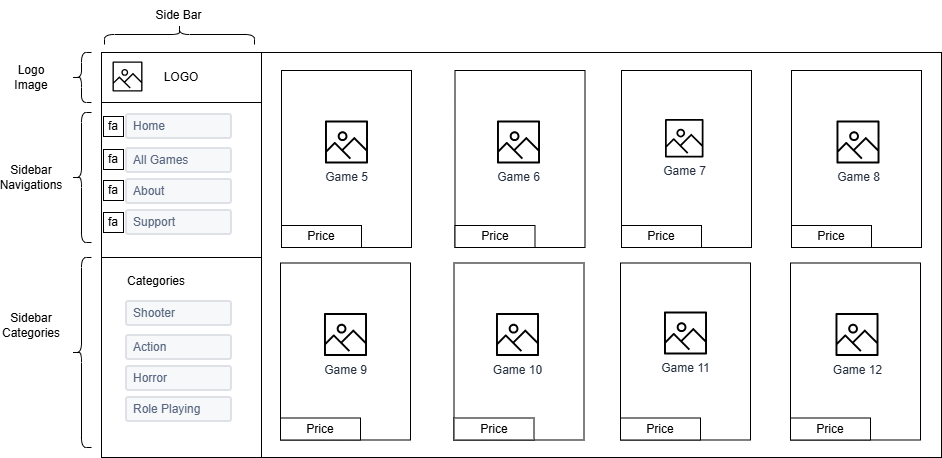

The diagram above was exported from draw.io. Its source (the exported page's mxGraphModel, read from the mxfile embedded in the PNG):
<mxGraphModel dx="1427" dy="690" grid="1" gridSize="10" guides="1" tooltips="1" connect="1" arrows="1" fold="1" page="1" pageScale="1" pageWidth="827" pageHeight="1169" math="0" shadow="0">
  <root>
    <mxCell id="0" />
    <mxCell id="1" parent="0" />
    <mxCell id="kcT_HwHxKg4al_i5GlbH-622" value="" style="rounded=0;whiteSpace=wrap;html=1;" vertex="1" parent="1">
      <mxGeometry x="270" y="493" width="680" height="405" as="geometry" />
    </mxCell>
    <mxCell id="kcT_HwHxKg4al_i5GlbH-623" value="" style="rounded=0;whiteSpace=wrap;html=1;" vertex="1" parent="1">
      <mxGeometry x="110" y="493" width="160" height="355" as="geometry" />
    </mxCell>
    <mxCell id="kcT_HwHxKg4al_i5GlbH-624" value="LOGO" style="rounded=0;whiteSpace=wrap;html=1;" vertex="1" parent="1">
      <mxGeometry x="110" y="493" width="160" height="50" as="geometry" />
    </mxCell>
    <mxCell id="kcT_HwHxKg4al_i5GlbH-625" value="" style="sketch=0;outlineConnect=0;fontColor=#232F3E;gradientColor=none;fillColor=#000000;strokeColor=none;dashed=0;verticalLabelPosition=bottom;verticalAlign=top;align=center;html=1;fontSize=12;fontStyle=0;aspect=fixed;pointerEvents=1;shape=mxgraph.aws4.container_registry_image;" vertex="1" parent="1">
      <mxGeometry x="121" y="502" width="30" height="30" as="geometry" />
    </mxCell>
    <mxCell id="kcT_HwHxKg4al_i5GlbH-626" value="" style="rounded=0;whiteSpace=wrap;html=1;" vertex="1" parent="1">
      <mxGeometry x="110" y="543" width="160" height="165" as="geometry" />
    </mxCell>
    <mxCell id="kcT_HwHxKg4al_i5GlbH-627" value="" style="rounded=0;whiteSpace=wrap;html=1;" vertex="1" parent="1">
      <mxGeometry x="110" y="698" width="160" height="200" as="geometry" />
    </mxCell>
    <mxCell id="kcT_HwHxKg4al_i5GlbH-628" value="Home" style="rounded=1;arcSize=9;fillColor=#F7F8F9;align=left;spacingLeft=5;strokeColor=#DEE1E6;html=1;strokeWidth=2;fontColor=#596780;fontSize=12" vertex="1" parent="1">
      <mxGeometry x="135" y="555" width="105" height="24" as="geometry" />
    </mxCell>
    <mxCell id="kcT_HwHxKg4al_i5GlbH-629" value="About" style="rounded=1;arcSize=9;fillColor=#F7F8F9;align=left;spacingLeft=5;strokeColor=#DEE1E6;html=1;strokeWidth=2;fontColor=#596780;fontSize=12" vertex="1" parent="1">
      <mxGeometry x="135" y="620" width="105" height="24" as="geometry" />
    </mxCell>
    <mxCell id="kcT_HwHxKg4al_i5GlbH-630" value="Support" style="rounded=1;arcSize=9;fillColor=#F7F8F9;align=left;spacingLeft=5;strokeColor=#DEE1E6;html=1;strokeWidth=2;fontColor=#596780;fontSize=12" vertex="1" parent="1">
      <mxGeometry x="135" y="651" width="105" height="24" as="geometry" />
    </mxCell>
    <mxCell id="kcT_HwHxKg4al_i5GlbH-631" value="All Games" style="rounded=1;arcSize=9;fillColor=#F7F8F9;align=left;spacingLeft=5;strokeColor=#DEE1E6;html=1;strokeWidth=2;fontColor=#596780;fontSize=12" vertex="1" parent="1">
      <mxGeometry x="135" y="589" width="105" height="24" as="geometry" />
    </mxCell>
    <mxCell id="kcT_HwHxKg4al_i5GlbH-632" value="Shooter" style="rounded=1;arcSize=9;fillColor=#F7F8F9;align=left;spacingLeft=5;strokeColor=#DEE1E6;html=1;strokeWidth=2;fontColor=#596780;fontSize=12" vertex="1" parent="1">
      <mxGeometry x="135" y="742" width="105" height="24" as="geometry" />
    </mxCell>
    <mxCell id="kcT_HwHxKg4al_i5GlbH-633" value="Horror" style="rounded=1;arcSize=9;fillColor=#F7F8F9;align=left;spacingLeft=5;strokeColor=#DEE1E6;html=1;strokeWidth=2;fontColor=#596780;fontSize=12" vertex="1" parent="1">
      <mxGeometry x="135" y="807" width="105" height="24" as="geometry" />
    </mxCell>
    <mxCell id="kcT_HwHxKg4al_i5GlbH-634" value="Role Playing" style="rounded=1;arcSize=9;fillColor=#F7F8F9;align=left;spacingLeft=5;strokeColor=#DEE1E6;html=1;strokeWidth=2;fontColor=#596780;fontSize=12" vertex="1" parent="1">
      <mxGeometry x="135" y="838" width="105" height="24" as="geometry" />
    </mxCell>
    <mxCell id="kcT_HwHxKg4al_i5GlbH-635" value="Action" style="rounded=1;arcSize=9;fillColor=#F7F8F9;align=left;spacingLeft=5;strokeColor=#DEE1E6;html=1;strokeWidth=2;fontColor=#596780;fontSize=12" vertex="1" parent="1">
      <mxGeometry x="135" y="776" width="105" height="24" as="geometry" />
    </mxCell>
    <mxCell id="kcT_HwHxKg4al_i5GlbH-636" value="fa" style="whiteSpace=wrap;html=1;aspect=fixed;" vertex="1" parent="1">
      <mxGeometry x="112" y="557" width="20" height="20" as="geometry" />
    </mxCell>
    <mxCell id="kcT_HwHxKg4al_i5GlbH-637" value="fa" style="whiteSpace=wrap;html=1;aspect=fixed;" vertex="1" parent="1">
      <mxGeometry x="112" y="590" width="20" height="20" as="geometry" />
    </mxCell>
    <mxCell id="kcT_HwHxKg4al_i5GlbH-638" value="fa" style="whiteSpace=wrap;html=1;aspect=fixed;" vertex="1" parent="1">
      <mxGeometry x="112" y="621" width="20" height="20" as="geometry" />
    </mxCell>
    <mxCell id="kcT_HwHxKg4al_i5GlbH-639" value="fa" style="whiteSpace=wrap;html=1;aspect=fixed;" vertex="1" parent="1">
      <mxGeometry x="112" y="653" width="20" height="20" as="geometry" />
    </mxCell>
    <mxCell id="kcT_HwHxKg4al_i5GlbH-640" value="Categories" style="text;html=1;whiteSpace=wrap;strokeColor=none;fillColor=none;align=center;verticalAlign=middle;rounded=0;" vertex="1" parent="1">
      <mxGeometry x="135" y="707" width="60" height="30" as="geometry" />
    </mxCell>
    <mxCell id="kcT_HwHxKg4al_i5GlbH-641" value="" style="shape=curlyBracket;whiteSpace=wrap;html=1;rounded=1;labelPosition=left;verticalLabelPosition=middle;align=right;verticalAlign=middle;" vertex="1" parent="1">
      <mxGeometry x="80" y="553" width="20" height="130" as="geometry" />
    </mxCell>
    <mxCell id="kcT_HwHxKg4al_i5GlbH-642" value="" style="shape=curlyBracket;whiteSpace=wrap;html=1;rounded=1;labelPosition=left;verticalLabelPosition=middle;align=right;verticalAlign=middle;" vertex="1" parent="1">
      <mxGeometry x="80" y="698" width="20" height="190" as="geometry" />
    </mxCell>
    <mxCell id="kcT_HwHxKg4al_i5GlbH-643" value="" style="shape=curlyBracket;whiteSpace=wrap;html=1;rounded=1;labelPosition=left;verticalLabelPosition=middle;align=right;verticalAlign=middle;" vertex="1" parent="1">
      <mxGeometry x="80" y="493" width="20" height="50" as="geometry" />
    </mxCell>
    <mxCell id="kcT_HwHxKg4al_i5GlbH-644" value="Logo Image" style="text;html=1;whiteSpace=wrap;strokeColor=none;fillColor=none;align=center;verticalAlign=middle;rounded=0;" vertex="1" parent="1">
      <mxGeometry x="10" y="503" width="60" height="30" as="geometry" />
    </mxCell>
    <mxCell id="kcT_HwHxKg4al_i5GlbH-645" value="Sidebar Navigations" style="text;html=1;whiteSpace=wrap;strokeColor=none;fillColor=none;align=center;verticalAlign=middle;rounded=0;" vertex="1" parent="1">
      <mxGeometry x="10" y="603" width="60" height="30" as="geometry" />
    </mxCell>
    <mxCell id="kcT_HwHxKg4al_i5GlbH-646" value="Sidebar Categories" style="text;html=1;whiteSpace=wrap;strokeColor=none;fillColor=none;align=center;verticalAlign=middle;rounded=0;" vertex="1" parent="1">
      <mxGeometry x="10" y="751" width="60" height="30" as="geometry" />
    </mxCell>
    <mxCell id="kcT_HwHxKg4al_i5GlbH-647" value="" style="shape=curlyBracket;whiteSpace=wrap;html=1;rounded=1;labelPosition=left;verticalLabelPosition=middle;align=right;verticalAlign=middle;rotation=90;" vertex="1" parent="1">
      <mxGeometry x="178" y="400" width="20" height="150" as="geometry" />
    </mxCell>
    <mxCell id="kcT_HwHxKg4al_i5GlbH-648" value="Side Bar" style="text;html=1;whiteSpace=wrap;strokeColor=none;fillColor=none;align=center;verticalAlign=middle;rounded=0;" vertex="1" parent="1">
      <mxGeometry x="146.25" y="441" width="82.5" height="30" as="geometry" />
    </mxCell>
    <mxCell id="kcT_HwHxKg4al_i5GlbH-649" value="" style="rounded=0;whiteSpace=wrap;html=1;" vertex="1" parent="1">
      <mxGeometry x="290" y="511" width="130" height="177" as="geometry" />
    </mxCell>
    <mxCell id="kcT_HwHxKg4al_i5GlbH-650" value="" style="rounded=0;whiteSpace=wrap;html=1;" vertex="1" parent="1">
      <mxGeometry x="463.5" y="511" width="130" height="177" as="geometry" />
    </mxCell>
    <mxCell id="kcT_HwHxKg4al_i5GlbH-651" value="" style="rounded=0;whiteSpace=wrap;html=1;" vertex="1" parent="1">
      <mxGeometry x="800" y="511" width="130" height="177" as="geometry" />
    </mxCell>
    <mxCell id="kcT_HwHxKg4al_i5GlbH-652" value="" style="rounded=0;whiteSpace=wrap;html=1;" vertex="1" parent="1">
      <mxGeometry x="630" y="511" width="130" height="177" as="geometry" />
    </mxCell>
    <mxCell id="kcT_HwHxKg4al_i5GlbH-653" value="Price" style="rounded=0;whiteSpace=wrap;html=1;" vertex="1" parent="1">
      <mxGeometry x="290" y="666" width="80" height="22" as="geometry" />
    </mxCell>
    <mxCell id="kcT_HwHxKg4al_i5GlbH-654" value="Price" style="rounded=0;whiteSpace=wrap;html=1;" vertex="1" parent="1">
      <mxGeometry x="463.5" y="666" width="80" height="22" as="geometry" />
    </mxCell>
    <mxCell id="kcT_HwHxKg4al_i5GlbH-655" value="Price" style="rounded=0;whiteSpace=wrap;html=1;" vertex="1" parent="1">
      <mxGeometry x="630" y="666" width="80" height="22" as="geometry" />
    </mxCell>
    <mxCell id="kcT_HwHxKg4al_i5GlbH-656" value="Price" style="rounded=0;whiteSpace=wrap;html=1;" vertex="1" parent="1">
      <mxGeometry x="800" y="666" width="80" height="22" as="geometry" />
    </mxCell>
    <mxCell id="kcT_HwHxKg4al_i5GlbH-657" value="Game 5" style="sketch=0;outlineConnect=0;fontColor=#232F3E;gradientColor=none;fillColor=#000000;strokeColor=none;dashed=0;verticalLabelPosition=bottom;verticalAlign=top;align=center;html=1;fontSize=12;fontStyle=0;aspect=fixed;pointerEvents=1;shape=mxgraph.aws4.container_registry_image;" vertex="1" parent="1">
      <mxGeometry x="333.5" y="561" width="43" height="43" as="geometry" />
    </mxCell>
    <mxCell id="kcT_HwHxKg4al_i5GlbH-658" value="Game 6" style="sketch=0;outlineConnect=0;fontColor=#232F3E;gradientColor=none;fillColor=#000000;strokeColor=none;dashed=0;verticalLabelPosition=bottom;verticalAlign=top;align=center;html=1;fontSize=12;fontStyle=0;aspect=fixed;pointerEvents=1;shape=mxgraph.aws4.container_registry_image;" vertex="1" parent="1">
      <mxGeometry x="505.5" y="561" width="43" height="43" as="geometry" />
    </mxCell>
    <mxCell id="kcT_HwHxKg4al_i5GlbH-659" value="Game 7" style="sketch=0;outlineConnect=0;fontColor=#232F3E;gradientColor=none;fillColor=#000000;strokeColor=none;dashed=0;verticalLabelPosition=bottom;verticalAlign=top;align=center;html=1;fontSize=12;fontStyle=0;aspect=fixed;pointerEvents=1;shape=mxgraph.aws4.container_registry_image;" vertex="1" parent="1">
      <mxGeometry x="673.5" y="559.5" width="38.5" height="38.5" as="geometry" />
    </mxCell>
    <mxCell id="kcT_HwHxKg4al_i5GlbH-660" value="Game 8" style="sketch=0;outlineConnect=0;fontColor=#232F3E;gradientColor=none;fillColor=#000000;strokeColor=none;dashed=0;verticalLabelPosition=bottom;verticalAlign=top;align=center;html=1;fontSize=12;fontStyle=0;aspect=fixed;pointerEvents=1;shape=mxgraph.aws4.container_registry_image;" vertex="1" parent="1">
      <mxGeometry x="845" y="561" width="43" height="43" as="geometry" />
    </mxCell>
    <mxCell id="kcT_HwHxKg4al_i5GlbH-661" value="" style="rounded=0;whiteSpace=wrap;html=1;" vertex="1" parent="1">
      <mxGeometry x="289" y="703.5" width="130" height="177" as="geometry" />
    </mxCell>
    <mxCell id="kcT_HwHxKg4al_i5GlbH-662" value="" style="rounded=0;whiteSpace=wrap;html=1;" vertex="1" parent="1">
      <mxGeometry x="462.5" y="703.5" width="130" height="177" as="geometry" />
    </mxCell>
    <mxCell id="kcT_HwHxKg4al_i5GlbH-663" value="" style="rounded=0;whiteSpace=wrap;html=1;" vertex="1" parent="1">
      <mxGeometry x="799" y="703.5" width="130" height="177" as="geometry" />
    </mxCell>
    <mxCell id="kcT_HwHxKg4al_i5GlbH-664" value="" style="rounded=0;whiteSpace=wrap;html=1;" vertex="1" parent="1">
      <mxGeometry x="629" y="703.5" width="130" height="177" as="geometry" />
    </mxCell>
    <mxCell id="kcT_HwHxKg4al_i5GlbH-665" value="Price" style="rounded=0;whiteSpace=wrap;html=1;" vertex="1" parent="1">
      <mxGeometry x="289" y="858.5" width="80" height="22" as="geometry" />
    </mxCell>
    <mxCell id="kcT_HwHxKg4al_i5GlbH-666" value="Price" style="rounded=0;whiteSpace=wrap;html=1;" vertex="1" parent="1">
      <mxGeometry x="462.5" y="858.5" width="80" height="22" as="geometry" />
    </mxCell>
    <mxCell id="kcT_HwHxKg4al_i5GlbH-667" value="Price" style="rounded=0;whiteSpace=wrap;html=1;" vertex="1" parent="1">
      <mxGeometry x="629" y="858.5" width="80" height="22" as="geometry" />
    </mxCell>
    <mxCell id="kcT_HwHxKg4al_i5GlbH-668" value="Price" style="rounded=0;whiteSpace=wrap;html=1;" vertex="1" parent="1">
      <mxGeometry x="799" y="858.5" width="80" height="22" as="geometry" />
    </mxCell>
    <mxCell id="kcT_HwHxKg4al_i5GlbH-669" value="Game 9" style="sketch=0;outlineConnect=0;fontColor=#232F3E;gradientColor=none;fillColor=#000000;strokeColor=none;dashed=0;verticalLabelPosition=bottom;verticalAlign=top;align=center;html=1;fontSize=12;fontStyle=0;aspect=fixed;pointerEvents=1;shape=mxgraph.aws4.container_registry_image;" vertex="1" parent="1">
      <mxGeometry x="332.5" y="753.5" width="43" height="43" as="geometry" />
    </mxCell>
    <mxCell id="kcT_HwHxKg4al_i5GlbH-670" value="Game 10" style="sketch=0;outlineConnect=0;fontColor=#232F3E;gradientColor=none;fillColor=#000000;strokeColor=none;dashed=0;verticalLabelPosition=bottom;verticalAlign=top;align=center;html=1;fontSize=12;fontStyle=0;aspect=fixed;pointerEvents=1;shape=mxgraph.aws4.container_registry_image;" vertex="1" parent="1">
      <mxGeometry x="504.5" y="753.5" width="43" height="43" as="geometry" />
    </mxCell>
    <mxCell id="kcT_HwHxKg4al_i5GlbH-671" value="Game 11" style="sketch=0;outlineConnect=0;fontColor=#232F3E;gradientColor=none;fillColor=#000000;strokeColor=none;dashed=0;verticalLabelPosition=bottom;verticalAlign=top;align=center;html=1;fontSize=12;fontStyle=0;aspect=fixed;pointerEvents=1;shape=mxgraph.aws4.container_registry_image;" vertex="1" parent="1">
      <mxGeometry x="672.5" y="752" width="43" height="43" as="geometry" />
    </mxCell>
    <mxCell id="kcT_HwHxKg4al_i5GlbH-672" value="Game 12" style="sketch=0;outlineConnect=0;fontColor=#232F3E;gradientColor=none;fillColor=#000000;strokeColor=none;dashed=0;verticalLabelPosition=bottom;verticalAlign=top;align=center;html=1;fontSize=12;fontStyle=0;aspect=fixed;pointerEvents=1;shape=mxgraph.aws4.container_registry_image;" vertex="1" parent="1">
      <mxGeometry x="844" y="753.5" width="43" height="43" as="geometry" />
    </mxCell>
  </root>
</mxGraphModel>